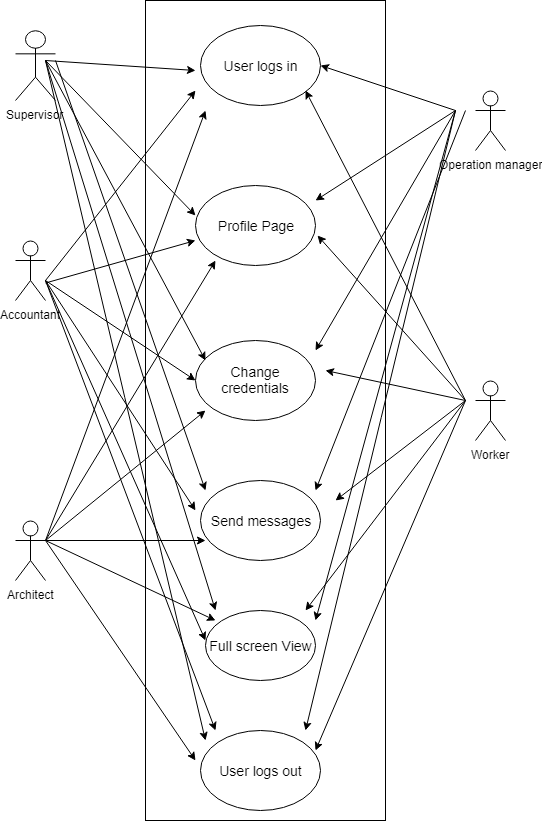

The diagram above was exported from draw.io. Its source (the exported page's mxGraphModel, read from the mxfile embedded in the PNG):
<mxGraphModel dx="1010" dy="533" grid="1" gridSize="10" guides="1" tooltips="1" connect="1" arrows="1" fold="1" page="1" pageScale="1" pageWidth="850" pageHeight="1100" math="0" shadow="0">
  <root>
    <mxCell id="J5C6BeU77ms8XUnw8vjV-0" />
    <mxCell id="J5C6BeU77ms8XUnw8vjV-1" parent="J5C6BeU77ms8XUnw8vjV-0" />
    <mxCell id="J5C6BeU77ms8XUnw8vjV-23" value="" style="rounded=0;whiteSpace=wrap;html=1;fontSize=12;" vertex="1" parent="J5C6BeU77ms8XUnw8vjV-1">
      <mxGeometry x="290" y="20" width="220" height="680" as="geometry" />
    </mxCell>
    <mxCell id="J5C6BeU77ms8XUnw8vjV-2" value="Accountant" style="shape=umlActor;verticalLabelPosition=bottom;labelBackgroundColor=#ffffff;verticalAlign=top;html=1;outlineConnect=0;fontSize=12;" vertex="1" parent="J5C6BeU77ms8XUnw8vjV-1">
      <mxGeometry x="170" y="210" width="30" height="60" as="geometry" />
    </mxCell>
    <mxCell id="J5C6BeU77ms8XUnw8vjV-3" value="Generate accounting report" style="ellipse;whiteSpace=wrap;html=1;fontSize=14;" vertex="1" parent="J5C6BeU77ms8XUnw8vjV-1">
      <mxGeometry x="340" y="50" width="120" height="80" as="geometry" />
    </mxCell>
    <mxCell id="J5C6BeU77ms8XUnw8vjV-4" value="View Accounting&amp;nbsp;&lt;br&gt;Report&lt;br&gt;" style="ellipse;whiteSpace=wrap;html=1;fontSize=14;" vertex="1" parent="J5C6BeU77ms8XUnw8vjV-1">
      <mxGeometry x="340" y="190" width="120" height="80" as="geometry" />
    </mxCell>
    <mxCell id="J5C6BeU77ms8XUnw8vjV-5" value="Design Construction&amp;nbsp;" style="ellipse;whiteSpace=wrap;html=1;fontSize=14;" vertex="1" parent="J5C6BeU77ms8XUnw8vjV-1">
      <mxGeometry x="340" y="330" width="120" height="80" as="geometry" />
    </mxCell>
    <mxCell id="J5C6BeU77ms8XUnw8vjV-6" value="View Design" style="ellipse;whiteSpace=wrap;html=1;fontSize=14;" vertex="1" parent="J5C6BeU77ms8XUnw8vjV-1">
      <mxGeometry x="340" y="460" width="120" height="80" as="geometry" />
    </mxCell>
    <mxCell id="J5C6BeU77ms8XUnw8vjV-7" value="Check in / Check out" style="ellipse;whiteSpace=wrap;html=1;fontSize=14;" vertex="1" parent="J5C6BeU77ms8XUnw8vjV-1">
      <mxGeometry x="340" y="590" width="120" height="80" as="geometry" />
    </mxCell>
    <mxCell id="J5C6BeU77ms8XUnw8vjV-8" value="" style="endArrow=classic;html=1;fontSize=14;" edge="1" parent="J5C6BeU77ms8XUnw8vjV-1">
      <mxGeometry width="50" height="50" relative="1" as="geometry">
        <mxPoint x="210" y="230" as="sourcePoint" />
        <mxPoint x="340" y="120" as="targetPoint" />
      </mxGeometry>
    </mxCell>
    <mxCell id="J5C6BeU77ms8XUnw8vjV-9" value="" style="endArrow=classic;html=1;fontSize=14;" edge="1" parent="J5C6BeU77ms8XUnw8vjV-1">
      <mxGeometry width="50" height="50" relative="1" as="geometry">
        <mxPoint x="210" y="240" as="sourcePoint" />
        <mxPoint x="330" y="230" as="targetPoint" />
      </mxGeometry>
    </mxCell>
    <mxCell id="J5C6BeU77ms8XUnw8vjV-10" value="Supervisor" style="shape=umlActor;verticalLabelPosition=bottom;labelBackgroundColor=#ffffff;verticalAlign=top;html=1;outlineConnect=0;" vertex="1" parent="J5C6BeU77ms8XUnw8vjV-1">
      <mxGeometry x="170" y="420" width="30" height="60" as="geometry" />
    </mxCell>
    <mxCell id="J5C6BeU77ms8XUnw8vjV-11" value="" style="endArrow=classic;html=1;fontSize=14;" edge="1" parent="J5C6BeU77ms8XUnw8vjV-1">
      <mxGeometry width="50" height="50" relative="1" as="geometry">
        <mxPoint x="210" y="440" as="sourcePoint" />
        <mxPoint x="340" y="260" as="targetPoint" />
        <Array as="points" />
      </mxGeometry>
    </mxCell>
    <mxCell id="J5C6BeU77ms8XUnw8vjV-12" value="" style="endArrow=classic;html=1;fontSize=14;" edge="1" parent="J5C6BeU77ms8XUnw8vjV-1">
      <mxGeometry width="50" height="50" relative="1" as="geometry">
        <mxPoint x="210" y="440" as="sourcePoint" />
        <mxPoint x="330" y="490" as="targetPoint" />
        <Array as="points" />
      </mxGeometry>
    </mxCell>
    <mxCell id="J5C6BeU77ms8XUnw8vjV-13" value="Architect" style="shape=umlActor;verticalLabelPosition=bottom;labelBackgroundColor=#ffffff;verticalAlign=top;html=1;outlineConnect=0;fontSize=12;" vertex="1" parent="J5C6BeU77ms8XUnw8vjV-1">
      <mxGeometry x="570" y="300" width="30" height="60" as="geometry" />
    </mxCell>
    <mxCell id="J5C6BeU77ms8XUnw8vjV-14" value="" style="endArrow=classic;html=1;fontSize=12;" edge="1" parent="J5C6BeU77ms8XUnw8vjV-1">
      <mxGeometry width="50" height="50" relative="1" as="geometry">
        <mxPoint x="560" y="340" as="sourcePoint" />
        <mxPoint x="450" y="470" as="targetPoint" />
      </mxGeometry>
    </mxCell>
    <mxCell id="J5C6BeU77ms8XUnw8vjV-15" value="" style="endArrow=classic;html=1;fontSize=12;" edge="1" parent="J5C6BeU77ms8XUnw8vjV-1">
      <mxGeometry width="50" height="50" relative="1" as="geometry">
        <mxPoint x="560" y="340" as="sourcePoint" />
        <mxPoint x="470" y="360" as="targetPoint" />
      </mxGeometry>
    </mxCell>
    <mxCell id="J5C6BeU77ms8XUnw8vjV-16" value="Worker" style="shape=umlActor;verticalLabelPosition=bottom;labelBackgroundColor=#ffffff;verticalAlign=top;html=1;outlineConnect=0;fontSize=12;" vertex="1" parent="J5C6BeU77ms8XUnw8vjV-1">
      <mxGeometry x="570" y="490" width="30" height="60" as="geometry" />
    </mxCell>
    <mxCell id="J5C6BeU77ms8XUnw8vjV-17" value="" style="endArrow=classic;html=1;fontSize=12;" edge="1" parent="J5C6BeU77ms8XUnw8vjV-1">
      <mxGeometry width="50" height="50" relative="1" as="geometry">
        <mxPoint x="570" y="520" as="sourcePoint" />
        <mxPoint x="460" y="600" as="targetPoint" />
      </mxGeometry>
    </mxCell>
    <mxCell id="J5C6BeU77ms8XUnw8vjV-18" value="Operation manager" style="shape=umlActor;verticalLabelPosition=bottom;labelBackgroundColor=#ffffff;verticalAlign=top;html=1;outlineConnect=0;fontSize=12;" vertex="1" parent="J5C6BeU77ms8XUnw8vjV-1">
      <mxGeometry x="170" y="580" width="30" height="60" as="geometry" />
    </mxCell>
    <mxCell id="J5C6BeU77ms8XUnw8vjV-19" value="" style="endArrow=classic;html=1;fontSize=14;" edge="1" parent="J5C6BeU77ms8XUnw8vjV-1">
      <mxGeometry width="50" height="50" relative="1" as="geometry">
        <mxPoint x="200" y="610" as="sourcePoint" />
        <mxPoint x="340" y="520" as="targetPoint" />
        <Array as="points" />
      </mxGeometry>
    </mxCell>
  </root>
</mxGraphModel>